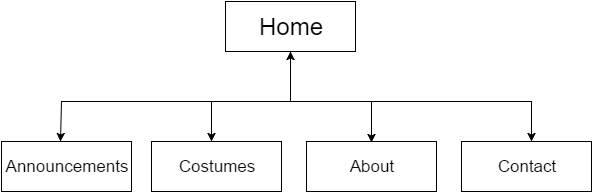

The diagram above was exported from draw.io. Its source (the exported page's mxGraphModel, read from the mxfile embedded in the PNG):
<mxGraphModel dx="1243" dy="990" grid="1" gridSize="10" guides="1" tooltips="1" connect="1" arrows="1" fold="1" page="1" pageScale="1" pageWidth="850" pageHeight="1100" background="#ffffff" math="0" shadow="0">
  <root>
    <mxCell id="0" />
    <mxCell id="1" parent="0" />
    <mxCell id="2" value="&lt;font style=&quot;font-size: 24px&quot;&gt;Home&lt;/font&gt;" style="whiteSpace=wrap;html=1;" vertex="1" parent="1">
      <mxGeometry x="374" y="140" width="130" height="50" as="geometry" />
    </mxCell>
    <mxCell id="3" value="&lt;font style=&quot;font-size: 17px&quot;&gt;Announcements&lt;/font&gt;" style="whiteSpace=wrap;html=1;" vertex="1" parent="1">
      <mxGeometry x="150" y="280" width="130" height="50" as="geometry" />
    </mxCell>
    <mxCell id="4" value="&lt;font style=&quot;font-size: 17px&quot;&gt;Costumes&lt;/font&gt;" style="whiteSpace=wrap;html=1;" vertex="1" parent="1">
      <mxGeometry x="300" y="280" width="130" height="50" as="geometry" />
    </mxCell>
    <mxCell id="5" value="&lt;font style=&quot;font-size: 17px&quot;&gt;About&lt;/font&gt;" style="whiteSpace=wrap;html=1;" vertex="1" parent="1">
      <mxGeometry x="455" y="280" width="130" height="50" as="geometry" />
    </mxCell>
    <mxCell id="6" value="&lt;font style=&quot;font-size: 17px&quot;&gt;Contact&lt;/font&gt;" style="whiteSpace=wrap;html=1;" vertex="1" parent="1">
      <mxGeometry x="610" y="280" width="130" height="50" as="geometry" />
    </mxCell>
    <mxCell id="7" value="" style="endArrow=classic;html=1;entryX=0.5;entryY=1;" edge="1" target="2" parent="1">
      <mxGeometry x="439" y="190" width="50" height="50" as="geometry">
        <mxPoint x="439" y="240" as="sourcePoint" />
        <mxPoint x="190" y="430" as="targetPoint" />
        <Array as="points" />
      </mxGeometry>
    </mxCell>
    <mxCell id="8" value="" style="endArrow=none;html=1;" edge="1" parent="1">
      <mxGeometry x="440" y="240" width="50" height="50" as="geometry">
        <mxPoint x="440" y="240" as="sourcePoint" />
        <mxPoint x="680" y="240" as="targetPoint" />
        <Array as="points">
          <mxPoint x="480" y="240" />
        </Array>
      </mxGeometry>
    </mxCell>
    <mxCell id="9" value="" style="endArrow=none;html=1;" edge="1" parent="1">
      <mxGeometry x="199" y="240" width="50" height="50" as="geometry">
        <mxPoint x="210" y="240" as="sourcePoint" />
        <mxPoint x="439" y="240" as="targetPoint" />
        <Array as="points">
          <mxPoint x="239" y="240" />
        </Array>
      </mxGeometry>
    </mxCell>
    <mxCell id="10" value="" style="endArrow=classic;html=1;" edge="1" parent="1">
      <mxGeometry x="209" y="240" width="50" height="50" as="geometry">
        <mxPoint x="210" y="240" as="sourcePoint" />
        <mxPoint x="209" y="280" as="targetPoint" />
      </mxGeometry>
    </mxCell>
    <mxCell id="11" value="" style="endArrow=classic;html=1;" edge="1" parent="1">
      <mxGeometry x="360" y="240" width="50" height="50" as="geometry">
        <mxPoint x="360" y="240" as="sourcePoint" />
        <mxPoint x="360" y="280" as="targetPoint" />
        <Array as="points">
          <mxPoint x="360" y="260" />
        </Array>
      </mxGeometry>
    </mxCell>
    <mxCell id="12" value="" style="endArrow=classic;html=1;" edge="1" parent="1">
      <mxGeometry x="520" y="241" width="50" height="50" as="geometry">
        <mxPoint x="520" y="241" as="sourcePoint" />
        <mxPoint x="520" y="281" as="targetPoint" />
        <Array as="points">
          <mxPoint x="520" y="261" />
        </Array>
      </mxGeometry>
    </mxCell>
    <mxCell id="13" value="" style="endArrow=classic;html=1;" edge="1" parent="1">
      <mxGeometry x="680" y="240" width="50" height="50" as="geometry">
        <mxPoint x="680" y="240" as="sourcePoint" />
        <mxPoint x="680" y="280" as="targetPoint" />
        <Array as="points">
          <mxPoint x="680" y="260" />
        </Array>
      </mxGeometry>
    </mxCell>
  </root>
</mxGraphModel>